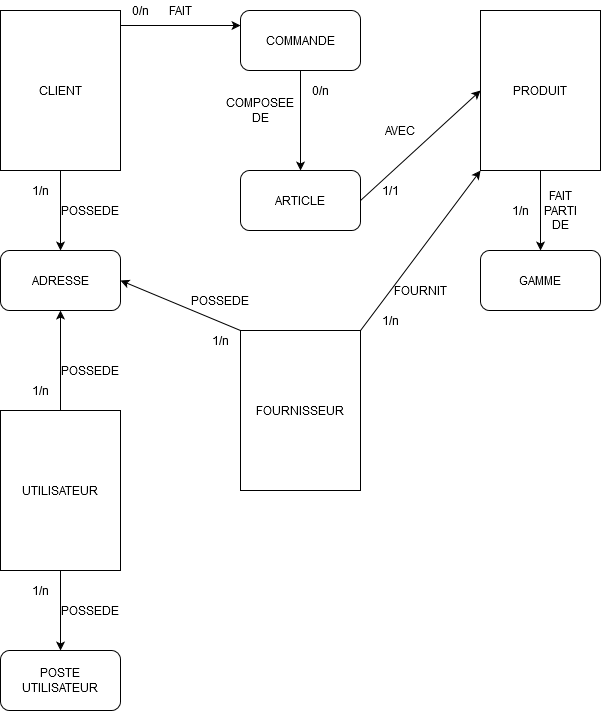

The diagram above was exported from draw.io. Its source (the exported page's mxGraphModel, read from the mxfile embedded in the PNG):
<mxGraphModel dx="768" dy="1102" grid="1" gridSize="10" guides="1" tooltips="1" connect="1" arrows="1" fold="1" page="1" pageScale="1" pageWidth="827" pageHeight="1169" math="0" shadow="0">
  <root>
    <mxCell id="WIyWlLk6GJQsqaUBKTNV-0" />
    <mxCell id="WIyWlLk6GJQsqaUBKTNV-1" parent="WIyWlLk6GJQsqaUBKTNV-0" />
    <mxCell id="pjeOCcghmoAlB7rX8E7O-0" value="" style="rounded=0;whiteSpace=wrap;html=1;" vertex="1" parent="WIyWlLk6GJQsqaUBKTNV-1">
      <mxGeometry x="80" y="120" width="120" height="160" as="geometry" />
    </mxCell>
    <mxCell id="pjeOCcghmoAlB7rX8E7O-2" value="" style="rounded=1;whiteSpace=wrap;html=1;" vertex="1" parent="WIyWlLk6GJQsqaUBKTNV-1">
      <mxGeometry x="320" y="120" width="120" height="60" as="geometry" />
    </mxCell>
    <mxCell id="pjeOCcghmoAlB7rX8E7O-3" value="" style="rounded=1;whiteSpace=wrap;html=1;" vertex="1" parent="WIyWlLk6GJQsqaUBKTNV-1">
      <mxGeometry x="320" y="280" width="120" height="60" as="geometry" />
    </mxCell>
    <mxCell id="pjeOCcghmoAlB7rX8E7O-4" value="" style="rounded=1;whiteSpace=wrap;html=1;" vertex="1" parent="WIyWlLk6GJQsqaUBKTNV-1">
      <mxGeometry x="80" y="360" width="120" height="60" as="geometry" />
    </mxCell>
    <mxCell id="pjeOCcghmoAlB7rX8E7O-5" value="" style="rounded=0;whiteSpace=wrap;html=1;" vertex="1" parent="WIyWlLk6GJQsqaUBKTNV-1">
      <mxGeometry x="80" y="520" width="120" height="160" as="geometry" />
    </mxCell>
    <mxCell id="pjeOCcghmoAlB7rX8E7O-7" value="" style="rounded=0;whiteSpace=wrap;html=1;" vertex="1" parent="WIyWlLk6GJQsqaUBKTNV-1">
      <mxGeometry x="320" y="440" width="120" height="160" as="geometry" />
    </mxCell>
    <mxCell id="pjeOCcghmoAlB7rX8E7O-8" value="" style="rounded=1;whiteSpace=wrap;html=1;" vertex="1" parent="WIyWlLk6GJQsqaUBKTNV-1">
      <mxGeometry x="80" y="760" width="120" height="60" as="geometry" />
    </mxCell>
    <mxCell id="pjeOCcghmoAlB7rX8E7O-9" value="" style="rounded=0;whiteSpace=wrap;html=1;" vertex="1" parent="WIyWlLk6GJQsqaUBKTNV-1">
      <mxGeometry x="560" y="120" width="120" height="160" as="geometry" />
    </mxCell>
    <mxCell id="pjeOCcghmoAlB7rX8E7O-10" value="" style="rounded=1;whiteSpace=wrap;html=1;" vertex="1" parent="WIyWlLk6GJQsqaUBKTNV-1">
      <mxGeometry x="560" y="360" width="120" height="60" as="geometry" />
    </mxCell>
    <mxCell id="pjeOCcghmoAlB7rX8E7O-11" value="CLIENT" style="text;html=1;strokeColor=none;fillColor=none;align=center;verticalAlign=middle;whiteSpace=wrap;rounded=0;" vertex="1" parent="WIyWlLk6GJQsqaUBKTNV-1">
      <mxGeometry x="120" y="190" width="40" height="20" as="geometry" />
    </mxCell>
    <mxCell id="pjeOCcghmoAlB7rX8E7O-12" value="COMMANDE" style="text;html=1;strokeColor=none;fillColor=none;align=center;verticalAlign=middle;whiteSpace=wrap;rounded=0;" vertex="1" parent="WIyWlLk6GJQsqaUBKTNV-1">
      <mxGeometry x="360" y="140" width="40" height="20" as="geometry" />
    </mxCell>
    <mxCell id="pjeOCcghmoAlB7rX8E7O-13" value="ARTICLE" style="text;html=1;strokeColor=none;fillColor=none;align=center;verticalAlign=middle;whiteSpace=wrap;rounded=0;" vertex="1" parent="WIyWlLk6GJQsqaUBKTNV-1">
      <mxGeometry x="360" y="300" width="40" height="20" as="geometry" />
    </mxCell>
    <mxCell id="pjeOCcghmoAlB7rX8E7O-14" value="PRODUIT" style="text;html=1;strokeColor=none;fillColor=none;align=center;verticalAlign=middle;whiteSpace=wrap;rounded=0;" vertex="1" parent="WIyWlLk6GJQsqaUBKTNV-1">
      <mxGeometry x="600" y="190" width="40" height="20" as="geometry" />
    </mxCell>
    <mxCell id="pjeOCcghmoAlB7rX8E7O-15" value="GAMME" style="text;html=1;strokeColor=none;fillColor=none;align=center;verticalAlign=middle;whiteSpace=wrap;rounded=0;" vertex="1" parent="WIyWlLk6GJQsqaUBKTNV-1">
      <mxGeometry x="600" y="380" width="40" height="20" as="geometry" />
    </mxCell>
    <mxCell id="pjeOCcghmoAlB7rX8E7O-16" value="ADRESSE" style="text;html=1;strokeColor=none;fillColor=none;align=center;verticalAlign=middle;whiteSpace=wrap;rounded=0;" vertex="1" parent="WIyWlLk6GJQsqaUBKTNV-1">
      <mxGeometry x="120" y="380" width="40" height="20" as="geometry" />
    </mxCell>
    <mxCell id="pjeOCcghmoAlB7rX8E7O-17" value="UTILISATEUR" style="text;html=1;strokeColor=none;fillColor=none;align=center;verticalAlign=middle;whiteSpace=wrap;rounded=0;" vertex="1" parent="WIyWlLk6GJQsqaUBKTNV-1">
      <mxGeometry x="120" y="590" width="40" height="20" as="geometry" />
    </mxCell>
    <mxCell id="pjeOCcghmoAlB7rX8E7O-18" value="POSTE UTILISATEUR" style="text;html=1;strokeColor=none;fillColor=none;align=center;verticalAlign=middle;whiteSpace=wrap;rounded=0;" vertex="1" parent="WIyWlLk6GJQsqaUBKTNV-1">
      <mxGeometry x="120" y="780" width="40" height="20" as="geometry" />
    </mxCell>
    <mxCell id="pjeOCcghmoAlB7rX8E7O-19" value="FOURNISSEUR" style="text;html=1;strokeColor=none;fillColor=none;align=center;verticalAlign=middle;whiteSpace=wrap;rounded=0;" vertex="1" parent="WIyWlLk6GJQsqaUBKTNV-1">
      <mxGeometry x="360" y="510" width="40" height="20" as="geometry" />
    </mxCell>
    <mxCell id="pjeOCcghmoAlB7rX8E7O-20" value="" style="endArrow=classic;html=1;exitX=1;exitY=0.094;exitDx=0;exitDy=0;exitPerimeter=0;entryX=0;entryY=0.25;entryDx=0;entryDy=0;" edge="1" parent="WIyWlLk6GJQsqaUBKTNV-1" source="pjeOCcghmoAlB7rX8E7O-0" target="pjeOCcghmoAlB7rX8E7O-2">
      <mxGeometry width="50" height="50" relative="1" as="geometry">
        <mxPoint x="360" y="570" as="sourcePoint" />
        <mxPoint x="410" y="520" as="targetPoint" />
      </mxGeometry>
    </mxCell>
    <mxCell id="pjeOCcghmoAlB7rX8E7O-21" value="" style="endArrow=classic;html=1;entryX=0.5;entryY=0;entryDx=0;entryDy=0;exitX=0.5;exitY=1;exitDx=0;exitDy=0;" edge="1" parent="WIyWlLk6GJQsqaUBKTNV-1" source="pjeOCcghmoAlB7rX8E7O-9" target="pjeOCcghmoAlB7rX8E7O-10">
      <mxGeometry width="50" height="50" relative="1" as="geometry">
        <mxPoint x="360" y="570" as="sourcePoint" />
        <mxPoint x="410" y="520" as="targetPoint" />
      </mxGeometry>
    </mxCell>
    <mxCell id="pjeOCcghmoAlB7rX8E7O-22" value="" style="endArrow=classic;html=1;exitX=1;exitY=0.5;exitDx=0;exitDy=0;entryX=0;entryY=0.5;entryDx=0;entryDy=0;" edge="1" parent="WIyWlLk6GJQsqaUBKTNV-1" source="pjeOCcghmoAlB7rX8E7O-3" target="pjeOCcghmoAlB7rX8E7O-9">
      <mxGeometry width="50" height="50" relative="1" as="geometry">
        <mxPoint x="558" y="200" as="sourcePoint" />
        <mxPoint x="510" y="300" as="targetPoint" />
      </mxGeometry>
    </mxCell>
    <mxCell id="pjeOCcghmoAlB7rX8E7O-23" value="" style="endArrow=classic;html=1;exitX=1;exitY=0;exitDx=0;exitDy=0;entryX=0;entryY=1;entryDx=0;entryDy=0;" edge="1" parent="WIyWlLk6GJQsqaUBKTNV-1" source="pjeOCcghmoAlB7rX8E7O-7" target="pjeOCcghmoAlB7rX8E7O-9">
      <mxGeometry width="50" height="50" relative="1" as="geometry">
        <mxPoint x="360" y="570" as="sourcePoint" />
        <mxPoint x="410" y="520" as="targetPoint" />
      </mxGeometry>
    </mxCell>
    <mxCell id="pjeOCcghmoAlB7rX8E7O-24" value="" style="endArrow=classic;html=1;exitX=0.5;exitY=1;exitDx=0;exitDy=0;entryX=0.5;entryY=0;entryDx=0;entryDy=0;" edge="1" parent="WIyWlLk6GJQsqaUBKTNV-1" source="pjeOCcghmoAlB7rX8E7O-0" target="pjeOCcghmoAlB7rX8E7O-4">
      <mxGeometry width="50" height="50" relative="1" as="geometry">
        <mxPoint x="360" y="570" as="sourcePoint" />
        <mxPoint x="410" y="520" as="targetPoint" />
      </mxGeometry>
    </mxCell>
    <mxCell id="pjeOCcghmoAlB7rX8E7O-25" value="" style="endArrow=classic;html=1;exitX=0.5;exitY=0;exitDx=0;exitDy=0;entryX=0.5;entryY=1;entryDx=0;entryDy=0;" edge="1" parent="WIyWlLk6GJQsqaUBKTNV-1" source="pjeOCcghmoAlB7rX8E7O-5" target="pjeOCcghmoAlB7rX8E7O-4">
      <mxGeometry width="50" height="50" relative="1" as="geometry">
        <mxPoint x="360" y="570" as="sourcePoint" />
        <mxPoint x="410" y="520" as="targetPoint" />
      </mxGeometry>
    </mxCell>
    <mxCell id="pjeOCcghmoAlB7rX8E7O-26" value="" style="endArrow=classic;html=1;exitX=0;exitY=0;exitDx=0;exitDy=0;entryX=1;entryY=0.5;entryDx=0;entryDy=0;" edge="1" parent="WIyWlLk6GJQsqaUBKTNV-1" source="pjeOCcghmoAlB7rX8E7O-7" target="pjeOCcghmoAlB7rX8E7O-4">
      <mxGeometry width="50" height="50" relative="1" as="geometry">
        <mxPoint x="360" y="570" as="sourcePoint" />
        <mxPoint x="410" y="520" as="targetPoint" />
      </mxGeometry>
    </mxCell>
    <mxCell id="pjeOCcghmoAlB7rX8E7O-27" value="" style="endArrow=classic;html=1;exitX=0.5;exitY=1;exitDx=0;exitDy=0;entryX=0.5;entryY=0;entryDx=0;entryDy=0;" edge="1" parent="WIyWlLk6GJQsqaUBKTNV-1" source="pjeOCcghmoAlB7rX8E7O-5" target="pjeOCcghmoAlB7rX8E7O-8">
      <mxGeometry width="50" height="50" relative="1" as="geometry">
        <mxPoint x="360" y="570" as="sourcePoint" />
        <mxPoint x="410" y="520" as="targetPoint" />
      </mxGeometry>
    </mxCell>
    <mxCell id="pjeOCcghmoAlB7rX8E7O-28" value="" style="endArrow=classic;html=1;exitX=0.5;exitY=1;exitDx=0;exitDy=0;" edge="1" parent="WIyWlLk6GJQsqaUBKTNV-1" source="pjeOCcghmoAlB7rX8E7O-2" target="pjeOCcghmoAlB7rX8E7O-3">
      <mxGeometry width="50" height="50" relative="1" as="geometry">
        <mxPoint x="360" y="570" as="sourcePoint" />
        <mxPoint x="410" y="520" as="targetPoint" />
      </mxGeometry>
    </mxCell>
    <mxCell id="pjeOCcghmoAlB7rX8E7O-32" value="FAIT" style="text;html=1;strokeColor=none;fillColor=none;align=center;verticalAlign=middle;whiteSpace=wrap;rounded=0;" vertex="1" parent="WIyWlLk6GJQsqaUBKTNV-1">
      <mxGeometry x="240" y="110" width="40" height="20" as="geometry" />
    </mxCell>
    <mxCell id="pjeOCcghmoAlB7rX8E7O-33" value="FOURNIT" style="text;html=1;strokeColor=none;fillColor=none;align=center;verticalAlign=middle;whiteSpace=wrap;rounded=0;" vertex="1" parent="WIyWlLk6GJQsqaUBKTNV-1">
      <mxGeometry x="480" y="390" width="40" height="20" as="geometry" />
    </mxCell>
    <mxCell id="pjeOCcghmoAlB7rX8E7O-34" value="FAIT PARTI DE" style="text;html=1;strokeColor=none;fillColor=none;align=center;verticalAlign=middle;whiteSpace=wrap;rounded=0;" vertex="1" parent="WIyWlLk6GJQsqaUBKTNV-1">
      <mxGeometry x="620" y="310" width="40" height="20" as="geometry" />
    </mxCell>
    <mxCell id="pjeOCcghmoAlB7rX8E7O-35" value="AVEC" style="text;html=1;strokeColor=none;fillColor=none;align=center;verticalAlign=middle;whiteSpace=wrap;rounded=0;" vertex="1" parent="WIyWlLk6GJQsqaUBKTNV-1">
      <mxGeometry x="460" y="230" width="40" height="20" as="geometry" />
    </mxCell>
    <mxCell id="pjeOCcghmoAlB7rX8E7O-36" value="COMPOSEE DE" style="text;html=1;strokeColor=none;fillColor=none;align=center;verticalAlign=middle;whiteSpace=wrap;rounded=0;" vertex="1" parent="WIyWlLk6GJQsqaUBKTNV-1">
      <mxGeometry x="320" y="210" width="40" height="20" as="geometry" />
    </mxCell>
    <mxCell id="pjeOCcghmoAlB7rX8E7O-37" value="POSSEDE" style="text;html=1;strokeColor=none;fillColor=none;align=center;verticalAlign=middle;whiteSpace=wrap;rounded=0;" vertex="1" parent="WIyWlLk6GJQsqaUBKTNV-1">
      <mxGeometry x="150" y="310" width="40" height="20" as="geometry" />
    </mxCell>
    <mxCell id="pjeOCcghmoAlB7rX8E7O-38" value="POSSEDE" style="text;html=1;strokeColor=none;fillColor=none;align=center;verticalAlign=middle;whiteSpace=wrap;rounded=0;" vertex="1" parent="WIyWlLk6GJQsqaUBKTNV-1">
      <mxGeometry x="150" y="470" width="40" height="20" as="geometry" />
    </mxCell>
    <mxCell id="pjeOCcghmoAlB7rX8E7O-39" value="POSSEDE" style="text;html=1;strokeColor=none;fillColor=none;align=center;verticalAlign=middle;whiteSpace=wrap;rounded=0;" vertex="1" parent="WIyWlLk6GJQsqaUBKTNV-1">
      <mxGeometry x="280" y="400" width="40" height="20" as="geometry" />
    </mxCell>
    <mxCell id="pjeOCcghmoAlB7rX8E7O-40" value="POSSEDE" style="text;html=1;strokeColor=none;fillColor=none;align=center;verticalAlign=middle;whiteSpace=wrap;rounded=0;" vertex="1" parent="WIyWlLk6GJQsqaUBKTNV-1">
      <mxGeometry x="150" y="710" width="40" height="20" as="geometry" />
    </mxCell>
    <mxCell id="pjeOCcghmoAlB7rX8E7O-41" value="0/n" style="text;html=1;strokeColor=none;fillColor=none;align=center;verticalAlign=middle;whiteSpace=wrap;rounded=0;" vertex="1" parent="WIyWlLk6GJQsqaUBKTNV-1">
      <mxGeometry x="200" y="110" width="40" height="20" as="geometry" />
    </mxCell>
    <mxCell id="pjeOCcghmoAlB7rX8E7O-42" value="0/n" style="text;html=1;strokeColor=none;fillColor=none;align=center;verticalAlign=middle;whiteSpace=wrap;rounded=0;" vertex="1" parent="WIyWlLk6GJQsqaUBKTNV-1">
      <mxGeometry x="380" y="190" width="40" height="20" as="geometry" />
    </mxCell>
    <mxCell id="pjeOCcghmoAlB7rX8E7O-43" value="1/1" style="text;html=1;strokeColor=none;fillColor=none;align=center;verticalAlign=middle;whiteSpace=wrap;rounded=0;" vertex="1" parent="WIyWlLk6GJQsqaUBKTNV-1">
      <mxGeometry x="450" y="290" width="40" height="20" as="geometry" />
    </mxCell>
    <mxCell id="pjeOCcghmoAlB7rX8E7O-44" value="1/n" style="text;html=1;strokeColor=none;fillColor=none;align=center;verticalAlign=middle;whiteSpace=wrap;rounded=0;" vertex="1" parent="WIyWlLk6GJQsqaUBKTNV-1">
      <mxGeometry x="580" y="310" width="40" height="20" as="geometry" />
    </mxCell>
    <mxCell id="pjeOCcghmoAlB7rX8E7O-45" value="1/n" style="text;html=1;strokeColor=none;fillColor=none;align=center;verticalAlign=middle;whiteSpace=wrap;rounded=0;" vertex="1" parent="WIyWlLk6GJQsqaUBKTNV-1">
      <mxGeometry x="450" y="420" width="40" height="20" as="geometry" />
    </mxCell>
    <mxCell id="pjeOCcghmoAlB7rX8E7O-46" value="1/n" style="text;html=1;strokeColor=none;fillColor=none;align=center;verticalAlign=middle;whiteSpace=wrap;rounded=0;" vertex="1" parent="WIyWlLk6GJQsqaUBKTNV-1">
      <mxGeometry x="100" y="490" width="40" height="20" as="geometry" />
    </mxCell>
    <mxCell id="pjeOCcghmoAlB7rX8E7O-47" value="1/n" style="text;html=1;strokeColor=none;fillColor=none;align=center;verticalAlign=middle;whiteSpace=wrap;rounded=0;" vertex="1" parent="WIyWlLk6GJQsqaUBKTNV-1">
      <mxGeometry x="280" y="440" width="40" height="20" as="geometry" />
    </mxCell>
    <mxCell id="pjeOCcghmoAlB7rX8E7O-48" value="1/n" style="text;html=1;strokeColor=none;fillColor=none;align=center;verticalAlign=middle;whiteSpace=wrap;rounded=0;" vertex="1" parent="WIyWlLk6GJQsqaUBKTNV-1">
      <mxGeometry x="100" y="290" width="40" height="20" as="geometry" />
    </mxCell>
    <mxCell id="pjeOCcghmoAlB7rX8E7O-49" value="1/n" style="text;html=1;strokeColor=none;fillColor=none;align=center;verticalAlign=middle;whiteSpace=wrap;rounded=0;" vertex="1" parent="WIyWlLk6GJQsqaUBKTNV-1">
      <mxGeometry x="100" y="690" width="40" height="20" as="geometry" />
    </mxCell>
  </root>
</mxGraphModel>